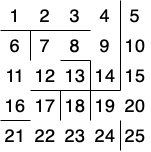

The diagram above was exported from draw.io. Its source (the exported page's mxGraphModel, read from the mxfile embedded in the PNG):
<mxGraphModel dx="648" dy="426" grid="1" gridSize="10" guides="1" tooltips="1" connect="1" arrows="1" fold="1" page="1" pageScale="1" pageWidth="175" pageHeight="175" math="0" shadow="0">
  <root>
    <mxCell id="0" />
    <mxCell id="1" parent="0" />
    <mxCell id="sMJxOjNSNrOR0abLMfDy-1" value="1" style="text;html=1;strokeColor=none;fillColor=none;align=center;verticalAlign=middle;whiteSpace=wrap;rounded=0;fontSize=18;" parent="1" vertex="1">
      <mxGeometry x="10" y="10" width="30" height="30" as="geometry" />
    </mxCell>
    <mxCell id="sMJxOjNSNrOR0abLMfDy-2" value="2" style="text;html=1;strokeColor=none;fillColor=none;align=center;verticalAlign=middle;whiteSpace=wrap;rounded=0;fontSize=18;" parent="1" vertex="1">
      <mxGeometry x="40" y="10" width="30" height="30" as="geometry" />
    </mxCell>
    <mxCell id="sMJxOjNSNrOR0abLMfDy-3" value="3" style="text;html=1;strokeColor=none;fillColor=none;align=center;verticalAlign=middle;whiteSpace=wrap;rounded=0;fontSize=18;" parent="1" vertex="1">
      <mxGeometry x="70" y="10" width="30" height="30" as="geometry" />
    </mxCell>
    <mxCell id="sMJxOjNSNrOR0abLMfDy-4" value="4" style="text;html=1;strokeColor=none;fillColor=none;align=center;verticalAlign=middle;whiteSpace=wrap;rounded=0;fontSize=18;" parent="1" vertex="1">
      <mxGeometry x="100" y="10" width="30" height="30" as="geometry" />
    </mxCell>
    <mxCell id="sMJxOjNSNrOR0abLMfDy-5" value="5" style="text;html=1;strokeColor=none;fillColor=none;align=center;verticalAlign=middle;whiteSpace=wrap;rounded=0;fontSize=18;" parent="1" vertex="1">
      <mxGeometry x="130" y="10" width="30" height="30" as="geometry" />
    </mxCell>
    <mxCell id="sMJxOjNSNrOR0abLMfDy-6" value="6" style="text;html=1;strokeColor=none;fillColor=none;align=center;verticalAlign=middle;whiteSpace=wrap;rounded=0;fontSize=18;" parent="1" vertex="1">
      <mxGeometry x="10" y="40" width="30" height="30" as="geometry" />
    </mxCell>
    <mxCell id="sMJxOjNSNrOR0abLMfDy-7" value="7" style="text;html=1;strokeColor=none;fillColor=none;align=center;verticalAlign=middle;whiteSpace=wrap;rounded=0;fontSize=18;" parent="1" vertex="1">
      <mxGeometry x="40" y="40" width="30" height="30" as="geometry" />
    </mxCell>
    <mxCell id="sMJxOjNSNrOR0abLMfDy-8" value="8" style="text;html=1;strokeColor=none;fillColor=none;align=center;verticalAlign=middle;whiteSpace=wrap;rounded=0;fontSize=18;" parent="1" vertex="1">
      <mxGeometry x="70" y="40" width="30" height="30" as="geometry" />
    </mxCell>
    <mxCell id="sMJxOjNSNrOR0abLMfDy-9" value="9" style="text;html=1;strokeColor=none;fillColor=none;align=center;verticalAlign=middle;whiteSpace=wrap;rounded=0;fontSize=18;" parent="1" vertex="1">
      <mxGeometry x="100" y="40" width="30" height="30" as="geometry" />
    </mxCell>
    <mxCell id="sMJxOjNSNrOR0abLMfDy-10" value="10" style="text;html=1;strokeColor=none;fillColor=none;align=center;verticalAlign=middle;whiteSpace=wrap;rounded=0;fontSize=18;" parent="1" vertex="1">
      <mxGeometry x="130" y="40" width="30" height="30" as="geometry" />
    </mxCell>
    <mxCell id="sMJxOjNSNrOR0abLMfDy-11" value="11" style="text;html=1;strokeColor=none;fillColor=none;align=center;verticalAlign=middle;whiteSpace=wrap;rounded=0;fontSize=18;" parent="1" vertex="1">
      <mxGeometry x="10" y="70" width="30" height="30" as="geometry" />
    </mxCell>
    <mxCell id="sMJxOjNSNrOR0abLMfDy-12" value="12" style="text;html=1;strokeColor=none;fillColor=none;align=center;verticalAlign=middle;whiteSpace=wrap;rounded=0;fontSize=18;" parent="1" vertex="1">
      <mxGeometry x="40" y="70" width="30" height="30" as="geometry" />
    </mxCell>
    <mxCell id="sMJxOjNSNrOR0abLMfDy-13" value="13" style="text;html=1;strokeColor=none;fillColor=none;align=center;verticalAlign=middle;whiteSpace=wrap;rounded=0;fontSize=18;" parent="1" vertex="1">
      <mxGeometry x="70" y="70" width="30" height="30" as="geometry" />
    </mxCell>
    <mxCell id="sMJxOjNSNrOR0abLMfDy-14" value="14" style="text;html=1;strokeColor=none;fillColor=none;align=center;verticalAlign=middle;whiteSpace=wrap;rounded=0;fontSize=18;" parent="1" vertex="1">
      <mxGeometry x="100" y="70" width="30" height="30" as="geometry" />
    </mxCell>
    <mxCell id="sMJxOjNSNrOR0abLMfDy-15" value="15" style="text;html=1;strokeColor=none;fillColor=none;align=center;verticalAlign=middle;whiteSpace=wrap;rounded=0;fontSize=18;" parent="1" vertex="1">
      <mxGeometry x="130" y="70" width="30" height="30" as="geometry" />
    </mxCell>
    <mxCell id="sMJxOjNSNrOR0abLMfDy-16" value="16" style="text;html=1;strokeColor=none;fillColor=none;align=center;verticalAlign=middle;whiteSpace=wrap;rounded=0;fontSize=18;" parent="1" vertex="1">
      <mxGeometry x="10" y="100" width="30" height="30" as="geometry" />
    </mxCell>
    <mxCell id="sMJxOjNSNrOR0abLMfDy-17" value="17" style="text;html=1;strokeColor=none;fillColor=none;align=center;verticalAlign=middle;whiteSpace=wrap;rounded=0;fontSize=18;" parent="1" vertex="1">
      <mxGeometry x="40" y="100" width="30" height="30" as="geometry" />
    </mxCell>
    <mxCell id="sMJxOjNSNrOR0abLMfDy-18" value="18" style="text;html=1;strokeColor=none;fillColor=none;align=center;verticalAlign=middle;whiteSpace=wrap;rounded=0;fontSize=18;" parent="1" vertex="1">
      <mxGeometry x="70" y="100" width="30" height="30" as="geometry" />
    </mxCell>
    <mxCell id="sMJxOjNSNrOR0abLMfDy-19" value="19" style="text;html=1;strokeColor=none;fillColor=none;align=center;verticalAlign=middle;whiteSpace=wrap;rounded=0;fontSize=18;" parent="1" vertex="1">
      <mxGeometry x="100" y="100" width="30" height="30" as="geometry" />
    </mxCell>
    <mxCell id="sMJxOjNSNrOR0abLMfDy-20" value="20" style="text;html=1;strokeColor=none;fillColor=none;align=center;verticalAlign=middle;whiteSpace=wrap;rounded=0;fontSize=18;" parent="1" vertex="1">
      <mxGeometry x="130" y="100" width="30" height="30" as="geometry" />
    </mxCell>
    <mxCell id="sMJxOjNSNrOR0abLMfDy-21" value="21" style="text;html=1;strokeColor=none;fillColor=none;align=center;verticalAlign=middle;whiteSpace=wrap;rounded=0;fontSize=18;" parent="1" vertex="1">
      <mxGeometry x="10" y="130" width="30" height="30" as="geometry" />
    </mxCell>
    <mxCell id="sMJxOjNSNrOR0abLMfDy-22" value="22" style="text;html=1;strokeColor=none;fillColor=none;align=center;verticalAlign=middle;whiteSpace=wrap;rounded=0;fontSize=18;" parent="1" vertex="1">
      <mxGeometry x="40" y="130" width="30" height="30" as="geometry" />
    </mxCell>
    <mxCell id="sMJxOjNSNrOR0abLMfDy-23" value="23" style="text;html=1;strokeColor=none;fillColor=none;align=center;verticalAlign=middle;whiteSpace=wrap;rounded=0;fontSize=18;" parent="1" vertex="1">
      <mxGeometry x="70" y="130" width="30" height="30" as="geometry" />
    </mxCell>
    <mxCell id="sMJxOjNSNrOR0abLMfDy-24" value="24" style="text;html=1;strokeColor=none;fillColor=none;align=center;verticalAlign=middle;whiteSpace=wrap;rounded=0;fontSize=18;" parent="1" vertex="1">
      <mxGeometry x="100" y="130" width="30" height="30" as="geometry" />
    </mxCell>
    <mxCell id="sMJxOjNSNrOR0abLMfDy-25" value="25" style="text;html=1;strokeColor=none;fillColor=none;align=center;verticalAlign=middle;whiteSpace=wrap;rounded=0;fontSize=18;" parent="1" vertex="1">
      <mxGeometry x="130" y="130" width="30" height="30" as="geometry" />
    </mxCell>
    <mxCell id="sMJxOjNSNrOR0abLMfDy-26" value="" style="endArrow=none;html=1;rounded=0;fontSize=18;entryX=0;entryY=0;entryDx=0;entryDy=0;exitX=0;exitY=0;exitDx=0;exitDy=0;" parent="1" source="sMJxOjNSNrOR0abLMfDy-6" target="sMJxOjNSNrOR0abLMfDy-9" edge="1">
      <mxGeometry width="50" height="50" relative="1" as="geometry">
        <mxPoint x="300" y="200" as="sourcePoint" />
        <mxPoint x="350" y="150" as="targetPoint" />
      </mxGeometry>
    </mxCell>
    <mxCell id="sMJxOjNSNrOR0abLMfDy-27" value="" style="endArrow=none;html=1;rounded=0;fontSize=18;entryX=1;entryY=0;entryDx=0;entryDy=0;exitX=0;exitY=0;exitDx=0;exitDy=0;" parent="1" source="sMJxOjNSNrOR0abLMfDy-20" target="sMJxOjNSNrOR0abLMfDy-4" edge="1">
      <mxGeometry width="50" height="50" relative="1" as="geometry">
        <mxPoint x="300" y="200" as="sourcePoint" />
        <mxPoint x="350" y="150" as="targetPoint" />
      </mxGeometry>
    </mxCell>
    <mxCell id="sMJxOjNSNrOR0abLMfDy-28" value="" style="endArrow=none;html=1;rounded=0;fontSize=18;entryX=0;entryY=0;entryDx=0;entryDy=0;exitX=0;exitY=0;exitDx=0;exitDy=0;" parent="1" source="sMJxOjNSNrOR0abLMfDy-17" target="sMJxOjNSNrOR0abLMfDy-20" edge="1">
      <mxGeometry width="50" height="50" relative="1" as="geometry">
        <mxPoint x="300" y="200" as="sourcePoint" />
        <mxPoint x="350" y="150" as="targetPoint" />
      </mxGeometry>
    </mxCell>
    <mxCell id="sMJxOjNSNrOR0abLMfDy-29" value="" style="endArrow=none;html=1;rounded=0;fontSize=18;entryX=0;entryY=1;entryDx=0;entryDy=0;exitX=0;exitY=0;exitDx=0;exitDy=0;" parent="1" source="sMJxOjNSNrOR0abLMfDy-24" target="sMJxOjNSNrOR0abLMfDy-9" edge="1">
      <mxGeometry width="50" height="50" relative="1" as="geometry">
        <mxPoint x="300" y="200" as="sourcePoint" />
        <mxPoint x="350" y="150" as="targetPoint" />
      </mxGeometry>
    </mxCell>
    <mxCell id="sMJxOjNSNrOR0abLMfDy-30" value="" style="endArrow=none;html=1;rounded=0;fontSize=18;entryX=0;entryY=0;entryDx=0;entryDy=0;exitX=1;exitY=0;exitDx=0;exitDy=0;" parent="1" source="sMJxOjNSNrOR0abLMfDy-12" target="sMJxOjNSNrOR0abLMfDy-14" edge="1">
      <mxGeometry width="50" height="50" relative="1" as="geometry">
        <mxPoint x="300" y="200" as="sourcePoint" />
        <mxPoint x="350" y="150" as="targetPoint" />
      </mxGeometry>
    </mxCell>
    <mxCell id="sMJxOjNSNrOR0abLMfDy-31" value="" style="endArrow=none;html=1;rounded=0;fontSize=18;entryX=0;entryY=1;entryDx=0;entryDy=0;exitX=0;exitY=0;exitDx=0;exitDy=0;" parent="1" source="sMJxOjNSNrOR0abLMfDy-25" target="sMJxOjNSNrOR0abLMfDy-25" edge="1">
      <mxGeometry width="50" height="50" relative="1" as="geometry">
        <mxPoint x="300" y="200" as="sourcePoint" />
        <mxPoint x="350" y="150" as="targetPoint" />
      </mxGeometry>
    </mxCell>
    <mxCell id="sMJxOjNSNrOR0abLMfDy-32" value="" style="endArrow=none;html=1;rounded=0;fontSize=18;entryX=0;entryY=0;entryDx=0;entryDy=0;exitX=0;exitY=0;exitDx=0;exitDy=0;" parent="1" source="sMJxOjNSNrOR0abLMfDy-21" target="sMJxOjNSNrOR0abLMfDy-22" edge="1">
      <mxGeometry width="50" height="50" relative="1" as="geometry">
        <mxPoint x="300" y="200" as="sourcePoint" />
        <mxPoint x="350" y="150" as="targetPoint" />
      </mxGeometry>
    </mxCell>
    <mxCell id="sMJxOjNSNrOR0abLMfDy-33" value="" style="endArrow=none;html=1;rounded=0;fontSize=18;exitX=1;exitY=0;exitDx=0;exitDy=0;" parent="1" source="sMJxOjNSNrOR0abLMfDy-22" edge="1">
      <mxGeometry width="50" height="50" relative="1" as="geometry">
        <mxPoint x="300" y="200" as="sourcePoint" />
        <mxPoint x="70" y="100" as="targetPoint" />
      </mxGeometry>
    </mxCell>
    <mxCell id="sMJxOjNSNrOR0abLMfDy-34" value="" style="endArrow=none;html=1;rounded=0;fontSize=18;exitX=1;exitY=0;exitDx=0;exitDy=0;" parent="1" source="sMJxOjNSNrOR0abLMfDy-11" edge="1">
      <mxGeometry width="50" height="50" relative="1" as="geometry">
        <mxPoint x="300" y="200" as="sourcePoint" />
        <mxPoint x="40" y="40" as="targetPoint" />
      </mxGeometry>
    </mxCell>
  </root>
</mxGraphModel>